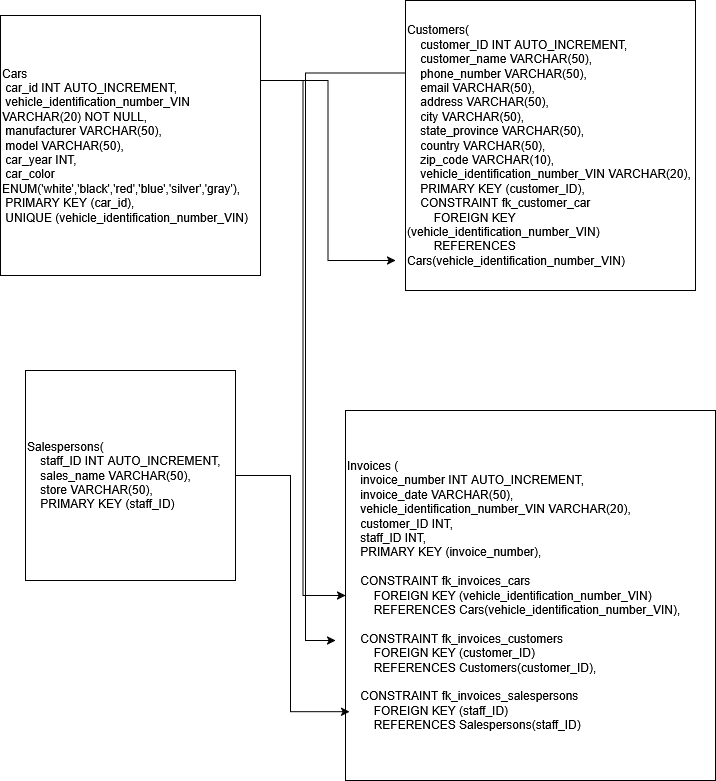

The diagram above was exported from draw.io. Its source (the exported page's mxGraphModel, read from the mxfile embedded in the PNG):
<mxGraphModel dx="2004" dy="1085" grid="1" gridSize="10" guides="1" tooltips="1" connect="1" arrows="1" fold="1" page="1" pageScale="1" pageWidth="827" pageHeight="1169" math="0" shadow="0">
  <root>
    <mxCell id="0" />
    <mxCell id="1" parent="0" />
    <mxCell id="7elLmbSj_pduMGzZVigo-6" edge="1" parent="1" source="7elLmbSj_pduMGzZVigo-1" style="edgeStyle=orthogonalEdgeStyle;rounded=0;orthogonalLoop=1;jettySize=auto;html=1;exitX=1;exitY=0.25;exitDx=0;exitDy=0;">
      <mxGeometry relative="1" as="geometry">
        <mxPoint x="460" y="340" as="targetPoint" />
      </mxGeometry>
    </mxCell>
    <mxCell id="7elLmbSj_pduMGzZVigo-13" edge="1" parent="1" source="7elLmbSj_pduMGzZVigo-1" style="edgeStyle=orthogonalEdgeStyle;rounded=0;orthogonalLoop=1;jettySize=auto;html=1;exitX=1;exitY=0.25;exitDx=0;exitDy=0;entryX=0;entryY=0.5;entryDx=0;entryDy=0;" target="7elLmbSj_pduMGzZVigo-4">
      <mxGeometry relative="1" as="geometry" />
    </mxCell>
    <mxCell id="7elLmbSj_pduMGzZVigo-1" parent="1" style="whiteSpace=wrap;html=1;aspect=fixed;align=left;" value="Cars&lt;br&gt;&amp;nbsp;car_id INT AUTO_INCREMENT,&lt;br&gt;&amp;nbsp;vehicle_identification_number_VIN VARCHAR(20) NOT NULL,&lt;br&gt;&amp;nbsp;manufacturer VARCHAR(50),&lt;br&gt;&amp;nbsp;model VARCHAR(50),&lt;br&gt;&amp;nbsp;car_year INT,&lt;br&gt;&amp;nbsp;car_color ENUM('white','black','red','blue','silver','gray'),&lt;br&gt;&amp;nbsp;PRIMARY KEY (car_id),&lt;br&gt;&amp;nbsp;UNIQUE (vehicle_identification_number_VIN)" vertex="1">
      <mxGeometry height="260" width="260" x="65" y="95" as="geometry" />
    </mxCell>
    <mxCell id="7elLmbSj_pduMGzZVigo-10" edge="1" parent="1" source="7elLmbSj_pduMGzZVigo-2" style="edgeStyle=orthogonalEdgeStyle;rounded=0;orthogonalLoop=1;jettySize=auto;html=1;exitX=0;exitY=0.25;exitDx=0;exitDy=0;">
      <mxGeometry relative="1" as="geometry">
        <Array as="points">
          <mxPoint x="370" y="153" />
          <mxPoint x="370" y="720" />
        </Array>
        <mxPoint x="400" y="720" as="targetPoint" />
      </mxGeometry>
    </mxCell>
    <mxCell id="7elLmbSj_pduMGzZVigo-2" parent="1" style="whiteSpace=wrap;html=1;aspect=fixed;align=left;" value="Customers(&#10;    customer_ID INT AUTO_INCREMENT,&#10;    customer_name VARCHAR(50),&#10;    phone_number VARCHAR(50),&#10;    email VARCHAR(50),&#10;    address VARCHAR(50),&#10;    city VARCHAR(50),&#10;    state_province VARCHAR(50),&#10;    country VARCHAR(50),&#10;    zip_code VARCHAR(10),&#10;    vehicle_identification_number_VIN VARCHAR(20),&#10;    PRIMARY KEY (customer_ID),&#10;    CONSTRAINT fk_customer_car&#10;        FOREIGN KEY (vehicle_identification_number_VIN)&#10;        REFERENCES Cars(vehicle_identification_number_VIN)" vertex="1">
      <mxGeometry height="290" width="290" x="470" y="80" as="geometry" />
    </mxCell>
    <mxCell id="7elLmbSj_pduMGzZVigo-3" parent="1" style="whiteSpace=wrap;html=1;aspect=fixed;align=left;" value="Salespersons(&lt;br&gt;&amp;nbsp; &amp;nbsp; staff_ID INT AUTO_INCREMENT,&lt;br&gt;&amp;nbsp; &amp;nbsp; sales_name VARCHAR(50),&lt;br&gt;&amp;nbsp; &amp;nbsp; store VARCHAR(50),&lt;br&gt;&amp;nbsp; &amp;nbsp; PRIMARY KEY (staff_ID)" vertex="1">
      <mxGeometry height="210" width="210" x="90" y="450" as="geometry" />
    </mxCell>
    <mxCell id="7elLmbSj_pduMGzZVigo-4" parent="1" style="whiteSpace=wrap;html=1;aspect=fixed;align=left;" value="Invoices (&lt;br&gt;&amp;nbsp; &amp;nbsp; invoice_number INT AUTO_INCREMENT,&amp;nbsp;&lt;br&gt;&amp;nbsp; &amp;nbsp; invoice_date VARCHAR(50),&lt;br&gt;&amp;nbsp; &amp;nbsp; vehicle_identification_number_VIN VARCHAR(20),&lt;br&gt;&amp;nbsp; &amp;nbsp; customer_ID INT,&lt;br&gt;&amp;nbsp; &amp;nbsp; staff_ID INT,&lt;br&gt;&amp;nbsp; &amp;nbsp; PRIMARY KEY (invoice_number),&lt;br&gt;&lt;br&gt;&amp;nbsp; &amp;nbsp; CONSTRAINT fk_invoices_cars&lt;br&gt;&amp;nbsp; &amp;nbsp; &amp;nbsp; &amp;nbsp; FOREIGN KEY (vehicle_identification_number_VIN)&lt;br&gt;&amp;nbsp; &amp;nbsp; &amp;nbsp; &amp;nbsp; REFERENCES Cars(vehicle_identification_number_VIN),&lt;br&gt;&lt;br&gt;&amp;nbsp; &amp;nbsp; CONSTRAINT fk_invoices_customers&lt;br&gt;&amp;nbsp; &amp;nbsp; &amp;nbsp; &amp;nbsp; FOREIGN KEY (customer_ID)&lt;br&gt;&amp;nbsp; &amp;nbsp; &amp;nbsp; &amp;nbsp; REFERENCES Customers(customer_ID),&lt;br&gt;&lt;br&gt;&amp;nbsp; &amp;nbsp; CONSTRAINT fk_invoices_salespersons&lt;br&gt;&amp;nbsp; &amp;nbsp; &amp;nbsp; &amp;nbsp; FOREIGN KEY (staff_ID)&lt;br&gt;&amp;nbsp; &amp;nbsp; &amp;nbsp; &amp;nbsp; REFERENCES Salespersons(staff_ID)" vertex="1">
      <mxGeometry height="370" width="370" x="410" y="490" as="geometry" />
    </mxCell>
    <mxCell id="7elLmbSj_pduMGzZVigo-8" edge="1" parent="1" source="7elLmbSj_pduMGzZVigo-3" style="edgeStyle=orthogonalEdgeStyle;rounded=0;orthogonalLoop=1;jettySize=auto;html=1;exitX=1;exitY=0.5;exitDx=0;exitDy=0;entryX=0.011;entryY=0.814;entryDx=0;entryDy=0;entryPerimeter=0;" target="7elLmbSj_pduMGzZVigo-4">
      <mxGeometry relative="1" as="geometry" />
    </mxCell>
  </root>
</mxGraphModel>